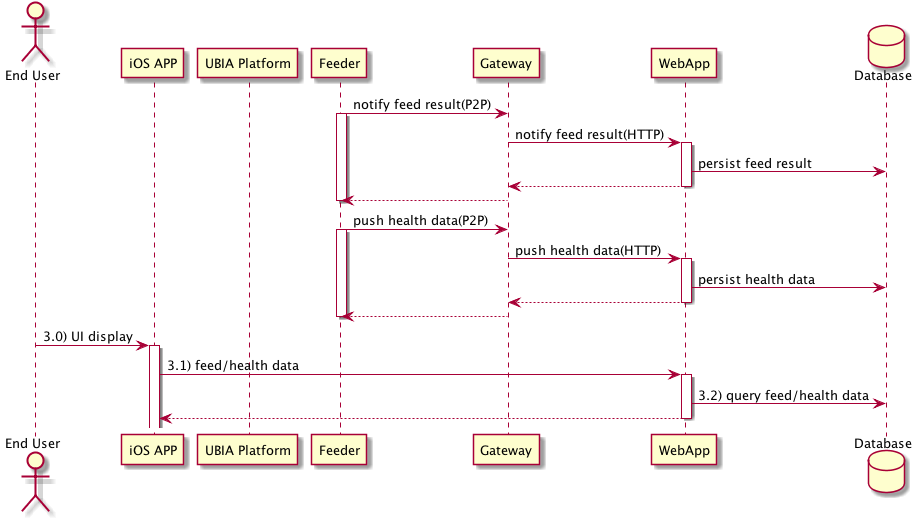

The diagram above was rendered by PlantUML. Its source (embedded in the PNG):
@startuml
actor "End User" as User
participant "iOS APP" as iOS
participant "UBIA Platform" as UBIA
participant "Feeder" as Feeder
participant "Gateway" as Gateway
participant "WebApp" as WebApp
Database Database

Feeder -> Gateway : notify feed result(P2P)
activate Feeder
Gateway -> WebApp : notify feed result(HTTP)
activate WebApp
WebApp -> Database : persist feed result
WebApp --> Gateway
deactivate WebApp
Gateway --> Feeder
deactivate Feeder

Feeder -> Gateway : push health data(P2P)
activate Feeder
Gateway -> WebApp : push health data(HTTP)
activate WebApp
WebApp -> Database : persist health data
WebApp --> Gateway
deactivate WebApp
Gateway --> Feeder
deactivate Feeder

User -> iOS : 3.0) UI display
activate iOS
iOS -> WebApp : 3.1) feed/health data
activate WebApp
WebApp -> Database : 3.2) query feed/health data
WebApp --> iOS
deactivate WebApp

@enduml